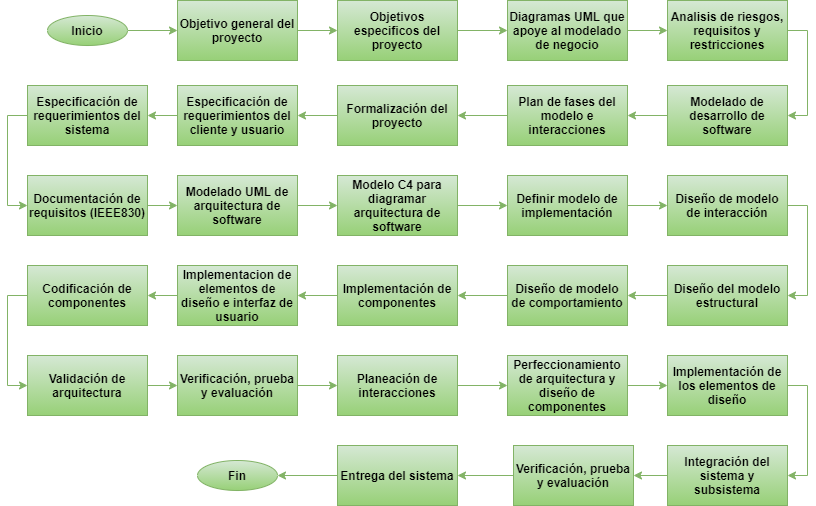

The diagram above was exported from draw.io. Its source (the exported page's mxGraphModel, read from the mxfile embedded in the PNG):
<mxGraphModel dx="1330" dy="790" grid="1" gridSize="10" guides="1" tooltips="1" connect="1" arrows="1" fold="1" page="1" pageScale="1" pageWidth="827" pageHeight="1169" math="0" shadow="0">
  <root>
    <mxCell id="0" />
    <mxCell id="1" parent="0" />
    <mxCell id="17" style="edgeStyle=orthogonalEdgeStyle;rounded=0;orthogonalLoop=1;jettySize=auto;html=1;exitX=1;exitY=0.5;exitDx=0;exitDy=0;entryX=0;entryY=0.5;entryDx=0;entryDy=0;fillColor=#d5e8d4;strokeColor=#82b366;gradientColor=#97d077;fontColor=#000000;" edge="1" parent="1" source="2" target="4">
      <mxGeometry relative="1" as="geometry" />
    </mxCell>
    <mxCell id="2" value="Objetivo general del proyecto" style="whiteSpace=wrap;html=1;fillColor=#d5e8d4;strokeColor=#82b366;fontStyle=1;gradientColor=#97d077;fontColor=#000000;" vertex="1" parent="1">
      <mxGeometry x="184" y="15" width="120" height="60" as="geometry" />
    </mxCell>
    <mxCell id="16" style="edgeStyle=orthogonalEdgeStyle;rounded=0;orthogonalLoop=1;jettySize=auto;html=1;exitX=1;exitY=0.5;exitDx=0;exitDy=0;entryX=0;entryY=0.5;entryDx=0;entryDy=0;fillColor=#d5e8d4;strokeColor=#82b366;gradientColor=#97d077;fontColor=#000000;" edge="1" parent="1" source="3" target="2">
      <mxGeometry relative="1" as="geometry" />
    </mxCell>
    <mxCell id="3" value="Inicio" style="ellipse;whiteSpace=wrap;html=1;fillColor=#d5e8d4;strokeColor=#82b366;fontStyle=1;gradientColor=#97d077;fontColor=#000000;" vertex="1" parent="1">
      <mxGeometry x="54" y="30" width="80" height="30" as="geometry" />
    </mxCell>
    <mxCell id="18" value="" style="edgeStyle=orthogonalEdgeStyle;rounded=0;orthogonalLoop=1;jettySize=auto;html=1;fillColor=#d5e8d4;strokeColor=#82b366;gradientColor=#97d077;fontColor=#000000;" edge="1" parent="1" source="4" target="5">
      <mxGeometry relative="1" as="geometry" />
    </mxCell>
    <mxCell id="4" value="Objetivos especificos del proyecto" style="whiteSpace=wrap;html=1;fillColor=#d5e8d4;strokeColor=#82b366;fontStyle=1;gradientColor=#97d077;fontColor=#000000;" vertex="1" parent="1">
      <mxGeometry x="344" y="15" width="120" height="60" as="geometry" />
    </mxCell>
    <mxCell id="19" value="" style="edgeStyle=orthogonalEdgeStyle;rounded=0;orthogonalLoop=1;jettySize=auto;html=1;fillColor=#d5e8d4;strokeColor=#82b366;gradientColor=#97d077;fontColor=#000000;" edge="1" parent="1" source="5" target="6">
      <mxGeometry relative="1" as="geometry" />
    </mxCell>
    <mxCell id="5" value="Diagramas UML que apoye al modelado de negocio" style="whiteSpace=wrap;html=1;fillColor=#d5e8d4;strokeColor=#82b366;fontStyle=1;gradientColor=#97d077;fontColor=#000000;" vertex="1" parent="1">
      <mxGeometry x="514" y="15" width="120" height="60" as="geometry" />
    </mxCell>
    <mxCell id="20" style="edgeStyle=orthogonalEdgeStyle;rounded=0;orthogonalLoop=1;jettySize=auto;html=1;exitX=1;exitY=0.5;exitDx=0;exitDy=0;entryX=1;entryY=0.5;entryDx=0;entryDy=0;fillColor=#d5e8d4;strokeColor=#82b366;gradientColor=#97d077;fontColor=#000000;" edge="1" parent="1" source="6" target="7">
      <mxGeometry relative="1" as="geometry" />
    </mxCell>
    <mxCell id="6" value="Analisis de riesgos, requisitos y restricciones" style="whiteSpace=wrap;html=1;fillColor=#d5e8d4;strokeColor=#82b366;fontStyle=1;gradientColor=#97d077;fontColor=#000000;" vertex="1" parent="1">
      <mxGeometry x="674" y="15" width="120" height="60" as="geometry" />
    </mxCell>
    <mxCell id="21" value="" style="edgeStyle=orthogonalEdgeStyle;rounded=0;orthogonalLoop=1;jettySize=auto;html=1;fillColor=#d5e8d4;strokeColor=#82b366;gradientColor=#97d077;fontColor=#000000;" edge="1" parent="1" source="7" target="8">
      <mxGeometry relative="1" as="geometry" />
    </mxCell>
    <mxCell id="7" value="Modelado de desarrollo de software" style="whiteSpace=wrap;html=1;fillColor=#d5e8d4;strokeColor=#82b366;fontStyle=1;gradientColor=#97d077;fontColor=#000000;" vertex="1" parent="1">
      <mxGeometry x="674" y="100" width="120" height="60" as="geometry" />
    </mxCell>
    <mxCell id="22" value="" style="edgeStyle=orthogonalEdgeStyle;rounded=0;orthogonalLoop=1;jettySize=auto;html=1;fillColor=#d5e8d4;strokeColor=#82b366;gradientColor=#97d077;fontColor=#000000;" edge="1" parent="1" source="8" target="9">
      <mxGeometry relative="1" as="geometry" />
    </mxCell>
    <mxCell id="8" value="Plan de fases del modelo e interacciones" style="whiteSpace=wrap;html=1;fillColor=#d5e8d4;strokeColor=#82b366;fontStyle=1;gradientColor=#97d077;fontColor=#000000;" vertex="1" parent="1">
      <mxGeometry x="514" y="100" width="120" height="60" as="geometry" />
    </mxCell>
    <mxCell id="23" value="" style="edgeStyle=orthogonalEdgeStyle;rounded=0;orthogonalLoop=1;jettySize=auto;html=1;fillColor=#d5e8d4;strokeColor=#82b366;gradientColor=#97d077;fontColor=#000000;" edge="1" parent="1" source="9" target="10">
      <mxGeometry relative="1" as="geometry" />
    </mxCell>
    <mxCell id="9" value="Formalización del proyecto" style="whiteSpace=wrap;html=1;fillColor=#d5e8d4;strokeColor=#82b366;fontStyle=1;gradientColor=#97d077;fontColor=#000000;" vertex="1" parent="1">
      <mxGeometry x="344" y="100" width="120" height="60" as="geometry" />
    </mxCell>
    <mxCell id="24" style="edgeStyle=orthogonalEdgeStyle;rounded=0;orthogonalLoop=1;jettySize=auto;html=1;exitX=0;exitY=0.5;exitDx=0;exitDy=0;entryX=1;entryY=0.5;entryDx=0;entryDy=0;fillColor=#d5e8d4;strokeColor=#82b366;gradientColor=#97d077;fontColor=#000000;" edge="1" parent="1" source="10" target="11">
      <mxGeometry relative="1" as="geometry" />
    </mxCell>
    <mxCell id="10" value="Especificación de requerimientos del cliente y usuario" style="whiteSpace=wrap;html=1;fillColor=#d5e8d4;strokeColor=#82b366;fontStyle=1;gradientColor=#97d077;fontColor=#000000;" vertex="1" parent="1">
      <mxGeometry x="184" y="100" width="120" height="60" as="geometry" />
    </mxCell>
    <mxCell id="25" style="edgeStyle=orthogonalEdgeStyle;rounded=0;orthogonalLoop=1;jettySize=auto;html=1;exitX=0;exitY=0.5;exitDx=0;exitDy=0;entryX=0;entryY=0.5;entryDx=0;entryDy=0;fillColor=#d5e8d4;strokeColor=#82b366;gradientColor=#97d077;fontColor=#000000;" edge="1" parent="1" source="11" target="12">
      <mxGeometry relative="1" as="geometry" />
    </mxCell>
    <mxCell id="11" value="Especificación de requerimientos del sistema" style="whiteSpace=wrap;html=1;fillColor=#d5e8d4;strokeColor=#82b366;fontStyle=1;gradientColor=#97d077;fontColor=#000000;" vertex="1" parent="1">
      <mxGeometry x="34" y="100" width="120" height="60" as="geometry" />
    </mxCell>
    <mxCell id="26" value="" style="edgeStyle=orthogonalEdgeStyle;rounded=0;orthogonalLoop=1;jettySize=auto;html=1;fillColor=#d5e8d4;strokeColor=#82b366;gradientColor=#97d077;fontColor=#000000;" edge="1" parent="1" source="12" target="13">
      <mxGeometry relative="1" as="geometry" />
    </mxCell>
    <mxCell id="12" value="Documentación de requisitos (IEEE830)" style="whiteSpace=wrap;html=1;fillColor=#d5e8d4;strokeColor=#82b366;fontStyle=1;gradientColor=#97d077;fontColor=#000000;" vertex="1" parent="1">
      <mxGeometry x="34" y="190" width="120" height="60" as="geometry" />
    </mxCell>
    <mxCell id="27" value="" style="edgeStyle=orthogonalEdgeStyle;rounded=0;orthogonalLoop=1;jettySize=auto;html=1;fillColor=#d5e8d4;strokeColor=#82b366;gradientColor=#97d077;fontColor=#000000;" edge="1" parent="1" source="13" target="14">
      <mxGeometry relative="1" as="geometry" />
    </mxCell>
    <mxCell id="13" value="Modelado UML de arquitectura de software" style="whiteSpace=wrap;html=1;fillColor=#d5e8d4;strokeColor=#82b366;fontStyle=1;gradientColor=#97d077;fontColor=#000000;" vertex="1" parent="1">
      <mxGeometry x="184" y="190" width="120" height="60" as="geometry" />
    </mxCell>
    <mxCell id="29" value="" style="edgeStyle=orthogonalEdgeStyle;rounded=0;orthogonalLoop=1;jettySize=auto;html=1;fillColor=#d5e8d4;strokeColor=#82b366;gradientColor=#97d077;fontColor=#000000;" edge="1" parent="1" source="14" target="28">
      <mxGeometry relative="1" as="geometry" />
    </mxCell>
    <mxCell id="14" value="Modelo C4 para diagramar arquitectura de software" style="whiteSpace=wrap;html=1;fillColor=#d5e8d4;strokeColor=#82b366;fontStyle=1;gradientColor=#97d077;fontColor=#000000;" vertex="1" parent="1">
      <mxGeometry x="344" y="190" width="120" height="60" as="geometry" />
    </mxCell>
    <mxCell id="42" value="" style="edgeStyle=orthogonalEdgeStyle;rounded=0;orthogonalLoop=1;jettySize=auto;html=1;fillColor=#d5e8d4;strokeColor=#82b366;gradientColor=#97d077;fontColor=#000000;" edge="1" parent="1" source="28" target="30">
      <mxGeometry relative="1" as="geometry" />
    </mxCell>
    <mxCell id="28" value="Definir modelo de implementación" style="whiteSpace=wrap;html=1;fillColor=#d5e8d4;strokeColor=#82b366;fontStyle=1;gradientColor=#97d077;fontColor=#000000;" vertex="1" parent="1">
      <mxGeometry x="514" y="190" width="120" height="60" as="geometry" />
    </mxCell>
    <mxCell id="43" style="edgeStyle=orthogonalEdgeStyle;rounded=0;orthogonalLoop=1;jettySize=auto;html=1;exitX=1;exitY=0.5;exitDx=0;exitDy=0;entryX=1;entryY=0.5;entryDx=0;entryDy=0;fillColor=#d5e8d4;strokeColor=#82b366;gradientColor=#97d077;fontColor=#000000;" edge="1" parent="1" source="30" target="31">
      <mxGeometry relative="1" as="geometry" />
    </mxCell>
    <mxCell id="30" value="Diseño de modelo de interacción" style="whiteSpace=wrap;html=1;fillColor=#d5e8d4;strokeColor=#82b366;fontStyle=1;gradientColor=#97d077;fontColor=#000000;" vertex="1" parent="1">
      <mxGeometry x="674" y="190" width="120" height="60" as="geometry" />
    </mxCell>
    <mxCell id="44" value="" style="edgeStyle=orthogonalEdgeStyle;rounded=0;orthogonalLoop=1;jettySize=auto;html=1;fillColor=#d5e8d4;strokeColor=#82b366;gradientColor=#97d077;fontColor=#000000;" edge="1" parent="1" source="31" target="32">
      <mxGeometry relative="1" as="geometry" />
    </mxCell>
    <mxCell id="31" value="Diseño del modelo estructural" style="whiteSpace=wrap;html=1;fillColor=#d5e8d4;strokeColor=#82b366;fontStyle=1;gradientColor=#97d077;fontColor=#000000;" vertex="1" parent="1">
      <mxGeometry x="674" y="280" width="120" height="60" as="geometry" />
    </mxCell>
    <mxCell id="45" value="" style="edgeStyle=orthogonalEdgeStyle;rounded=0;orthogonalLoop=1;jettySize=auto;html=1;fillColor=#d5e8d4;strokeColor=#82b366;gradientColor=#97d077;fontColor=#000000;" edge="1" parent="1" source="32" target="33">
      <mxGeometry relative="1" as="geometry" />
    </mxCell>
    <mxCell id="32" value="Diseño de modelo de comportamiento" style="whiteSpace=wrap;html=1;fillColor=#d5e8d4;strokeColor=#82b366;fontStyle=1;gradientColor=#97d077;fontColor=#000000;" vertex="1" parent="1">
      <mxGeometry x="514" y="280" width="120" height="60" as="geometry" />
    </mxCell>
    <mxCell id="46" value="" style="edgeStyle=orthogonalEdgeStyle;rounded=0;orthogonalLoop=1;jettySize=auto;html=1;fillColor=#d5e8d4;strokeColor=#82b366;gradientColor=#97d077;fontColor=#000000;" edge="1" parent="1" source="33" target="34">
      <mxGeometry relative="1" as="geometry" />
    </mxCell>
    <mxCell id="33" value="Implementación de componentes" style="whiteSpace=wrap;html=1;fillColor=#d5e8d4;strokeColor=#82b366;fontStyle=1;gradientColor=#97d077;fontColor=#000000;" vertex="1" parent="1">
      <mxGeometry x="344" y="280" width="120" height="60" as="geometry" />
    </mxCell>
    <mxCell id="47" value="" style="edgeStyle=orthogonalEdgeStyle;rounded=0;orthogonalLoop=1;jettySize=auto;html=1;fillColor=#d5e8d4;strokeColor=#82b366;gradientColor=#97d077;fontColor=#000000;" edge="1" parent="1" source="34" target="35">
      <mxGeometry relative="1" as="geometry" />
    </mxCell>
    <mxCell id="34" value="Implementacion de elementos de diseño e interfaz de usuario" style="whiteSpace=wrap;html=1;fillColor=#d5e8d4;strokeColor=#82b366;fontStyle=1;gradientColor=#97d077;fontColor=#000000;" vertex="1" parent="1">
      <mxGeometry x="184" y="280" width="120" height="60" as="geometry" />
    </mxCell>
    <mxCell id="48" style="edgeStyle=orthogonalEdgeStyle;rounded=0;orthogonalLoop=1;jettySize=auto;html=1;exitX=0;exitY=0.5;exitDx=0;exitDy=0;entryX=0;entryY=0.5;entryDx=0;entryDy=0;fillColor=#d5e8d4;strokeColor=#82b366;gradientColor=#97d077;fontColor=#000000;" edge="1" parent="1" source="35" target="36">
      <mxGeometry relative="1" as="geometry" />
    </mxCell>
    <mxCell id="35" value="Codificación de componentes" style="whiteSpace=wrap;html=1;fillColor=#d5e8d4;strokeColor=#82b366;fontStyle=1;gradientColor=#97d077;fontColor=#000000;" vertex="1" parent="1">
      <mxGeometry x="34" y="280" width="120" height="60" as="geometry" />
    </mxCell>
    <mxCell id="49" value="" style="edgeStyle=orthogonalEdgeStyle;rounded=0;orthogonalLoop=1;jettySize=auto;html=1;fillColor=#d5e8d4;strokeColor=#82b366;gradientColor=#97d077;fontColor=#000000;" edge="1" parent="1" source="36" target="37">
      <mxGeometry relative="1" as="geometry" />
    </mxCell>
    <mxCell id="36" value="Validación de arquitectura" style="whiteSpace=wrap;html=1;fillColor=#d5e8d4;strokeColor=#82b366;fontStyle=1;gradientColor=#97d077;fontColor=#000000;" vertex="1" parent="1">
      <mxGeometry x="34" y="370" width="120" height="60" as="geometry" />
    </mxCell>
    <mxCell id="50" value="" style="edgeStyle=orthogonalEdgeStyle;rounded=0;orthogonalLoop=1;jettySize=auto;html=1;fillColor=#d5e8d4;strokeColor=#82b366;gradientColor=#97d077;fontColor=#000000;" edge="1" parent="1" source="37" target="39">
      <mxGeometry relative="1" as="geometry" />
    </mxCell>
    <mxCell id="37" value="Verificación, prueba y evaluación" style="whiteSpace=wrap;html=1;fillColor=#d5e8d4;strokeColor=#82b366;fontStyle=1;gradientColor=#97d077;fontColor=#000000;" vertex="1" parent="1">
      <mxGeometry x="184" y="370" width="120" height="60" as="geometry" />
    </mxCell>
    <mxCell id="51" value="" style="edgeStyle=orthogonalEdgeStyle;rounded=0;orthogonalLoop=1;jettySize=auto;html=1;fillColor=#d5e8d4;strokeColor=#82b366;gradientColor=#97d077;fontColor=#000000;" edge="1" parent="1" source="39" target="40">
      <mxGeometry relative="1" as="geometry" />
    </mxCell>
    <mxCell id="39" value="Planeación de interacciones" style="whiteSpace=wrap;html=1;fillColor=#d5e8d4;strokeColor=#82b366;fontStyle=1;gradientColor=#97d077;fontColor=#000000;" vertex="1" parent="1">
      <mxGeometry x="344" y="370" width="120" height="60" as="geometry" />
    </mxCell>
    <mxCell id="52" value="" style="edgeStyle=orthogonalEdgeStyle;rounded=0;orthogonalLoop=1;jettySize=auto;html=1;fillColor=#d5e8d4;strokeColor=#82b366;gradientColor=#97d077;fontColor=#000000;" edge="1" parent="1" source="40" target="41">
      <mxGeometry relative="1" as="geometry" />
    </mxCell>
    <mxCell id="40" value="Perfeccionamiento de arquitectura y diseño de componentes" style="whiteSpace=wrap;html=1;fillColor=#d5e8d4;strokeColor=#82b366;fontStyle=1;gradientColor=#97d077;fontColor=#000000;" vertex="1" parent="1">
      <mxGeometry x="514" y="370" width="120" height="60" as="geometry" />
    </mxCell>
    <mxCell id="57" style="edgeStyle=orthogonalEdgeStyle;rounded=0;orthogonalLoop=1;jettySize=auto;html=1;exitX=1;exitY=0.5;exitDx=0;exitDy=0;entryX=1;entryY=0.5;entryDx=0;entryDy=0;fillColor=#d5e8d4;strokeColor=#82b366;gradientColor=#97d077;fontColor=#000000;" edge="1" parent="1" source="41" target="53">
      <mxGeometry relative="1" as="geometry" />
    </mxCell>
    <mxCell id="41" value="Implementación de los elementos de diseño" style="whiteSpace=wrap;html=1;fillColor=#d5e8d4;strokeColor=#82b366;fontStyle=1;gradientColor=#97d077;fontColor=#000000;" vertex="1" parent="1">
      <mxGeometry x="674" y="370" width="120" height="60" as="geometry" />
    </mxCell>
    <mxCell id="58" value="" style="edgeStyle=orthogonalEdgeStyle;rounded=0;orthogonalLoop=1;jettySize=auto;html=1;fillColor=#d5e8d4;strokeColor=#82b366;gradientColor=#97d077;fontColor=#000000;" edge="1" parent="1" source="53" target="54">
      <mxGeometry relative="1" as="geometry" />
    </mxCell>
    <mxCell id="53" value="Integración del sistema y subsistema" style="whiteSpace=wrap;html=1;fillColor=#d5e8d4;strokeColor=#82b366;fontStyle=1;gradientColor=#97d077;fontColor=#000000;" vertex="1" parent="1">
      <mxGeometry x="674" y="460" width="120" height="60" as="geometry" />
    </mxCell>
    <mxCell id="59" value="" style="edgeStyle=orthogonalEdgeStyle;rounded=0;orthogonalLoop=1;jettySize=auto;html=1;fillColor=#d5e8d4;strokeColor=#82b366;gradientColor=#97d077;fontColor=#000000;" edge="1" parent="1" source="54" target="55">
      <mxGeometry relative="1" as="geometry" />
    </mxCell>
    <mxCell id="54" value="Verificación, prueba y evaluación" style="whiteSpace=wrap;html=1;fillColor=#d5e8d4;strokeColor=#82b366;fontStyle=1;gradientColor=#97d077;fontColor=#000000;" vertex="1" parent="1">
      <mxGeometry x="520" y="460" width="120" height="60" as="geometry" />
    </mxCell>
    <mxCell id="60" value="" style="edgeStyle=orthogonalEdgeStyle;rounded=0;orthogonalLoop=1;jettySize=auto;html=1;fillColor=#d5e8d4;strokeColor=#82b366;gradientColor=#97d077;fontColor=#000000;" edge="1" parent="1" source="55" target="56">
      <mxGeometry relative="1" as="geometry" />
    </mxCell>
    <mxCell id="55" value="Entrega del sistema" style="whiteSpace=wrap;html=1;fillColor=#d5e8d4;strokeColor=#82b366;fontStyle=1;gradientColor=#97d077;fontColor=#000000;" vertex="1" parent="1">
      <mxGeometry x="344" y="460" width="120" height="60" as="geometry" />
    </mxCell>
    <mxCell id="56" value="Fin" style="ellipse;whiteSpace=wrap;html=1;fillColor=#d5e8d4;strokeColor=#82b366;fontStyle=1;gradientColor=#97d077;fontColor=#000000;" vertex="1" parent="1">
      <mxGeometry x="204" y="475" width="80" height="30" as="geometry" />
    </mxCell>
  </root>
</mxGraphModel>